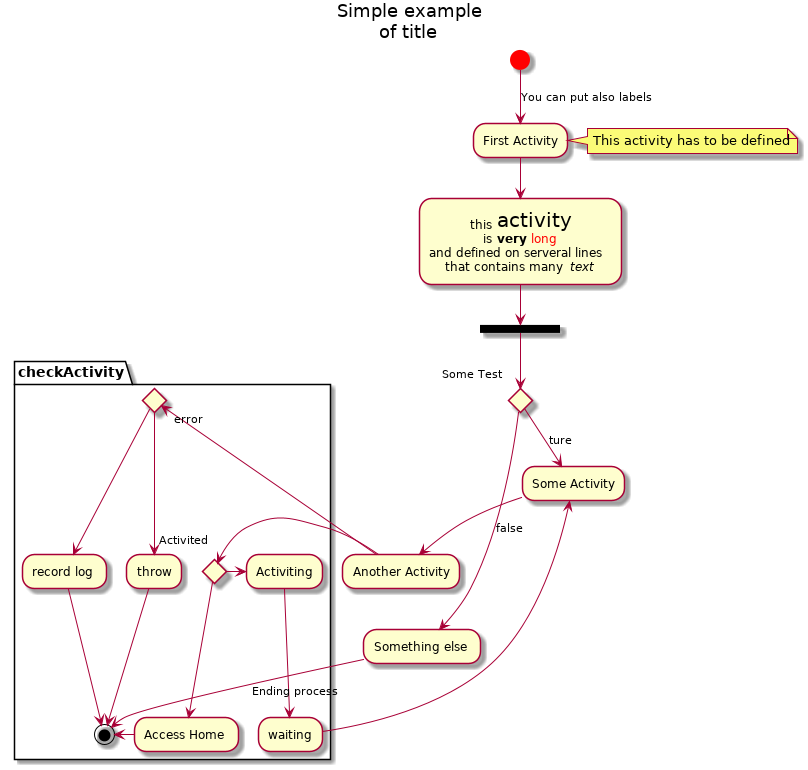

The diagram above was rendered by PlantUML. Its source (embedded in the PNG):
@startuml
title Simple example\nof title
skinparam activityStartColor red

  (*) --> [You can put also labels] "First Activity"
  note right: This activity has to be defined
  --> "this <size:20>activity</size>
       is <b>very</b> <color:red>long</color>
       and defined on serveral lines
       that contains many <i>text</i>" as A1
  --> ===B1===     
  if " Some Test" then
   -->[ture] "Some Activity" as someAct
   --> "Another Activity" as act1
   partition checkActivity
   act1 -> if "Activited" then
      	     -down->"Access Home"
	     -right-> (*)
     else
      	     -left->"Activiting"
	     -->"waiting"
	     -->someAct
     endif
  act1 -> if "error" then
	     -->"throw"
	     -->(*)
     else
	--> "record log"
	-->(*)
     endif
   end partition
  else
   ->[false] "Something else"
   -->[Ending process] (*)
  endif
@enduml